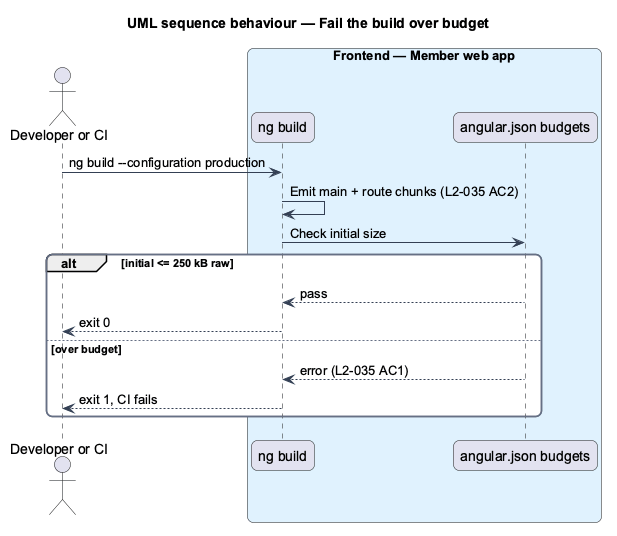

The diagram above was rendered by PlantUML. Its source (embedded in the PNG):
@startuml
title UML sequence behaviour — Fail the build over budget
skinparam backgroundColor #FFFFFF
skinparam shadowing false
skinparam roundcorner 12
skinparam defaultFontName Arial
skinparam ArrowColor #344054
skinparam rectangle {
  BorderColor #344054
  FontColor #101828
}
skinparam package {
  BorderColor #667085
  FontColor #101828
  BackgroundColor #F9FAFB
}
actor "Developer or CI" as actor
box "Frontend — Member web app" #E0F2FE
  participant "ng build" as ng
  participant "angular.json budgets" as bud
end box
actor -> ng : ng build --configuration production
ng -> ng : Emit main + route chunks (L2-035 AC2)
ng -> bud : Check initial size
alt initial <= 250 kB raw
  bud --> ng : pass
  ng --> actor : exit 0
else over budget
  bud --> ng : error (L2-035 AC1)
  ng --> actor : exit 1, CI fails
end
@enduml